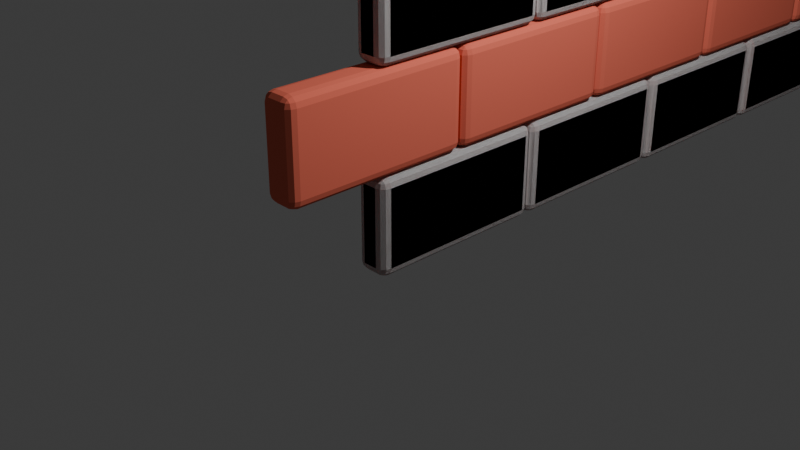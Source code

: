 # Source: Wall.blend  (saved by Blender 4.0.36; exported with 4.5.12 LTS)
import bpy
from mathutils import Matrix  # noqa: F401  (used for matrix-valued properties, if any)

bpy.ops.wm.read_factory_settings(use_empty=True)
scene = bpy.context.scene
scene.name = 'Scene'

# ---- collections
col_collection = bpy.data.collections.new('Collection'); scene.collection.children.link(col_collection)

# ---- materials (node trees are filled in below, after node groups)
mat_material_003 = bpy.data.materials.new('Material.003')
mat_material_003.use_transparent_shadow = False
mat_material_003.diffuse_color = (0.8008, 0.1198, 0.05198, 1.0)
mat_material_002 = bpy.data.materials.new('Material.002')
mat_material_002.use_transparent_shadow = False
mat_material_002.diffuse_color = (0.8013, 0.1709, 0.1141, 1.0)

# ---- node groups
ng_auto_smooth = bpy.data.node_groups.new('Auto Smooth', 'GeometryNodeTree')
_s = ng_auto_smooth.interface.new_socket(name='Geometry', in_out='OUTPUT', socket_type='NodeSocketGeometry')
_s = ng_auto_smooth.interface.new_socket(name='Geometry', in_out='INPUT', socket_type='NodeSocketGeometry')
_s = ng_auto_smooth.interface.new_socket(name='Angle', in_out='INPUT', socket_type='NodeSocketFloat')
_s.subtype = 'ANGLE'
_s.min_value = 0.0
_s.max_value = 3.142
ng_auto_smooth.is_modifier = True
_N = ng_auto_smooth.nodes; _L = ng_auto_smooth.links
n0 = _N.new('NodeGroupOutput'); n0.name = 'Group Output'; n0.location = (480, -100)
n1 = _N.new('NodeGroupInput'); n1.name = 'Group Input'; n1.location = (-420, -300)
n2 = _N.new('NodeGroupInput'); n2.name = 'Group Input.001'; n2.location = (-60, -100)
n3 = _N.new('GeometryNodeSetShadeSmooth'); n3.name = 'Set Shade Smooth'; n3.location = (120, -100)
n3.domain = 'EDGE'
n4 = _N.new('GeometryNodeSetShadeSmooth'); n4.name = 'Set Shade Smooth.001'; n4.location = (300, -100)
n5 = _N.new('GeometryNodeInputMeshEdgeAngle'); n5.name = 'Edge Angle'; n5.location = (-420, -220)
n6 = _N.new('GeometryNodeInputEdgeSmooth'); n6.name = 'Is Edge Smooth'; n6.location = (-60, -160)
n7 = _N.new('GeometryNodeInputShadeSmooth'); n7.name = 'Is Face Smooth'; n7.location = (-240, -340)
n8 = _N.new('FunctionNodeBooleanMath'); n8.name = 'Boolean Math'; n8.location = (-60, -220)
n9 = _N.new('FunctionNodeCompare'); n9.name = 'Compare'; n9.location = (-240, -180)
n9.operation = 'LESS_EQUAL'
_L.new(n5.outputs[0], n9.inputs[0])
_L.new(n4.outputs[0], n0.inputs[0])
_L.new(n1.outputs[1], n9.inputs[1])
_L.new(n9.outputs[0], n8.inputs[0])
_L.new(n7.outputs[0], n8.inputs[1])
_L.new(n2.outputs[0], n3.inputs[0])
_L.new(n6.outputs[0], n3.inputs[1])
_L.new(n3.outputs[0], n4.inputs[0])
_L.new(n8.outputs[0], n3.inputs[2])
n0.is_active_output = True

# ---- material node trees

# ---- world
world_world = bpy.data.worlds.new('World'); scene.world = world_world
world_world.use_nodes = True; world_world.node_tree.nodes.clear()
_N = world_world.node_tree.nodes; _L = world_world.node_tree.links
n0 = _N.new('ShaderNodeOutputWorld'); n0.name = 'World Output'; n0.location = (300, 300)
n1 = _N.new('ShaderNodeBackground'); n1.name = 'Background'; n1.location = (10, 300)
n1.inputs[0].default_value = (0.05088, 0.05088, 0.05088, 1.0)
_L.new(n1.outputs[0], n0.inputs[0])
n0.is_active_output = True
world_world.color = (0.05088, 0.05088, 0.05088)
world_world.use_sun_shadow = False
world_world.sun_shadow_jitter_overblur = 0.0

# ---- cameras
cam_camera = bpy.data.cameras.new('Camera')
cam_camera.clip_end = 100.0
cam_camera.ortho_scale = 7.314

# ---- lights
light_light = bpy.data.lights.new('Light', 'POINT')
light_light.transmission_factor = 0.0
light_light.use_soft_falloff = False
light_light.energy = 1000.0
light_light.shadow_soft_size = 0.1
light_light.shadow_maximum_resolution = 0.006
light_light.use_absolute_resolution = True

# ---- meshes
me_plane = bpy.data.meshes.new('Plane')
me_plane.from_pydata([(0.5, -1.0, 1.0), (0.5, -1.0, 0.0), (0.5, 1.0, 1.0), (0.5, 1.0, 0.0), (0.8521, -1.0, 1.0), (0.8521, -1.0, 2.98e-08), (0.8521, 1.0, 1.0), (0.8521, 1.0, 2.98e-08)], [], [(0, 2, 3, 1), (4, 5, 7, 6), (1, 3, 7, 5), (2, 0, 4, 6), (3, 2, 6, 7), (0, 1, 5, 4)])
_uv = me_plane.uv_layers.new(name='UVMap')
_uv.uv.foreach_set('vector', [0.0, 0.0, 0.0, 1.0, 1.0, 1.0, 1.0, 0.0, 0.0, 0.0, 1.0, 0.0, 1.0, 1.0, 0.0, 1.0, 1.0, 0.0, 1.0, 1.0, 1.0, 1.0, 1.0, 0.0, 0.0, 1.0, 0.0, 0.0, 0.0, 0.0, 0.0, 1.0, 1.0, 1.0, 0.0, 1.0, 0.0, 1.0, 1.0, 1.0, 0.0, 0.0, 1.0, 0.0, 1.0, 0.0, 0.0, 0.0])
me_plane.materials.append(mat_material_003)
me_plane.update()
me_plane_001 = bpy.data.meshes.new('Plane.001')
me_plane_001.from_pydata([(0.5, -1.0, 1.0), (0.5, -1.0, 0.0), (0.5, 1.0, 1.0), (0.5, 1.0, 0.0), (0.8521, -1.0, 1.0), (0.8521, -1.0, 2.98e-08), (0.8521, 1.0, 1.0), (0.8521, 1.0, 2.98e-08)], [], [(0, 2, 3, 1), (4, 5, 7, 6), (1, 3, 7, 5), (2, 0, 4, 6), (3, 2, 6, 7), (0, 1, 5, 4)])
_uv = me_plane_001.uv_layers.new(name='UVMap')
_uv.uv.foreach_set('vector', [0.0, 0.0, 0.0, 1.0, 1.0, 1.0, 1.0, 0.0, 0.0, 0.0, 1.0, 0.0, 1.0, 1.0, 0.0, 1.0, 1.0, 0.0, 1.0, 1.0, 1.0, 1.0, 1.0, 0.0, 0.0, 1.0, 0.0, 0.0, 0.0, 0.0, 0.0, 1.0, 1.0, 1.0, 0.0, 1.0, 0.0, 1.0, 1.0, 1.0, 0.0, 0.0, 1.0, 0.0, 1.0, 0.0, 0.0, 0.0])
me_plane_001.update()
me_plane_002 = bpy.data.meshes.new('Plane.002')
me_plane_002.from_pydata([(0.5, -1.0, 1.0), (0.5, -1.0, 0.0), (0.5, 1.0, 1.0), (0.5, 1.0, 0.0), (0.8521, -1.0, 1.0), (0.8521, -1.0, 2.98e-08), (0.8521, 1.0, 1.0), (0.8521, 1.0, 2.98e-08)], [], [(0, 2, 3, 1), (4, 5, 7, 6), (1, 3, 7, 5), (2, 0, 4, 6), (3, 2, 6, 7), (0, 1, 5, 4)])
_uv = me_plane_002.uv_layers.new(name='UVMap')
_uv.uv.foreach_set('vector', [0.0, 0.0, 0.0, 1.0, 1.0, 1.0, 1.0, 0.0, 0.0, 0.0, 1.0, 0.0, 1.0, 1.0, 0.0, 1.0, 1.0, 0.0, 1.0, 1.0, 1.0, 1.0, 1.0, 0.0, 0.0, 1.0, 0.0, 0.0, 0.0, 0.0, 0.0, 1.0, 1.0, 1.0, 0.0, 1.0, 0.0, 1.0, 1.0, 1.0, 0.0, 0.0, 1.0, 0.0, 1.0, 0.0, 0.0, 0.0])
me_plane_002.materials.append(mat_material_002)
me_plane_002.update()

# ---- objects
ob_light = bpy.data.objects.new('Light', light_light)
ob_camera = bpy.data.objects.new('Camera', cam_camera)
ob_plane = bpy.data.objects.new('Plane', me_plane)
ob_plane_001 = bpy.data.objects.new('Plane.001', me_plane_001)
ob_plane_002 = bpy.data.objects.new('Plane.002', me_plane_002)

# ---- transforms, parenting, visibility, modifiers, constraints
ob_light.location = (4.076, 1.005, 5.904)
ob_light.rotation_euler = (0.6503, 0.05522, 1.866)
ob_light.lock_rotations_4d = False
ob_light.empty_display_type = 'ARROWS'
ob_light.color = (0.0, 0.0, 0.0, 0.0)
ob_light.lineart.crease_threshold = 0.0
ob_camera.location = (7.359, -6.926, 4.958)
ob_camera.rotation_euler = (1.109, 0.0, 0.8149)
ob_camera.lock_rotations_4d = False
ob_camera.empty_display_type = 'ARROWS'
ob_camera.color = (0.0, 0.0, 0.0, 0.0)
ob_camera.display_type = 'WIRE'
ob_camera.lineart.crease_threshold = 0.0
ob_plane.location = (0.0, 0.0, 0.0)
_m = ob_plane.modifiers.new('Bevel', 'BEVEL')
_m.segments = 3
_m.use_clamp_overlap = False
_m.miter_outer = 'MITER_ARC'
_m = ob_plane.modifiers.new('Array', 'ARRAY')
_m.count = 6
_m.relative_offset_displace = (0.0, 0.0, 2.0)
_m = ob_plane.modifiers.new('Array.001', 'ARRAY')
_m.count = 9
_m.relative_offset_displace = (0.0, 1.0, 0.0)
_m = ob_plane.modifiers.new('Auto Smooth', 'NODES')
_m.node_group = ng_auto_smooth
_gi = [s.identifier for s in ng_auto_smooth.interface.items_tree if s.item_type == 'SOCKET' and s.in_out == 'INPUT']
_m[_gi[1]] = 0.5236  # Angle
ob_plane_001.location = (0.0, 0.0, 0.0)
_m = ob_plane_001.modifiers.new('Bevel', 'BEVEL')
_m.segments = 3
_m.use_clamp_overlap = False
_m.miter_outer = 'MITER_ARC'
_m = ob_plane_001.modifiers.new('Array', 'ARRAY')
_m.count = 6
_m.relative_offset_displace = (0.0, 0.0, 2.0)
_m = ob_plane_001.modifiers.new('Array.001', 'ARRAY')
_m.count = 9
_m.relative_offset_displace = (0.0, 1.0, 0.0)
_m = ob_plane_001.modifiers.new('Auto Smooth', 'NODES')
_m.node_group = ng_auto_smooth
_gi = [s.identifier for s in ng_auto_smooth.interface.items_tree if s.item_type == 'SOCKET' and s.in_out == 'INPUT']
_m[_gi[1]] = 0.5236  # Angle
ob_plane_002.location = (0.0, -1.0, 1.0)
_m = ob_plane_002.modifiers.new('Bevel', 'BEVEL')
_m.segments = 3
_m.use_clamp_overlap = False
_m.miter_outer = 'MITER_ARC'
_m = ob_plane_002.modifiers.new('Array', 'ARRAY')
_m.count = 6
_m.relative_offset_displace = (0.0, 0.0, 2.0)
_m = ob_plane_002.modifiers.new('Array.001', 'ARRAY')
_m.count = 10
_m.relative_offset_displace = (0.0, 1.0, 0.0)
_m = ob_plane_002.modifiers.new('Auto Smooth', 'NODES')
_m.node_group = ng_auto_smooth
_gi = [s.identifier for s in ng_auto_smooth.interface.items_tree if s.item_type == 'SOCKET' and s.in_out == 'INPUT']
_m[_gi[1]] = 0.5236  # Angle

# ---- collection membership
col_collection.objects.link(ob_light)
col_collection.objects.link(ob_camera)
col_collection.objects.link(ob_plane)
col_collection.objects.link(ob_plane_001)
col_collection.objects.link(ob_plane_002)

# ---- scene / render settings (as saved in the file)
scene.camera = ob_camera
scene.frame_start = 1; scene.frame_end = 250; scene.frame_set(1)
scene.render.engine = 'BLENDER_EEVEE_NEXT'
scene.cycles.sampling_pattern = 'TABULATED_SOBOL'
bpy.context.view_layer.update()
